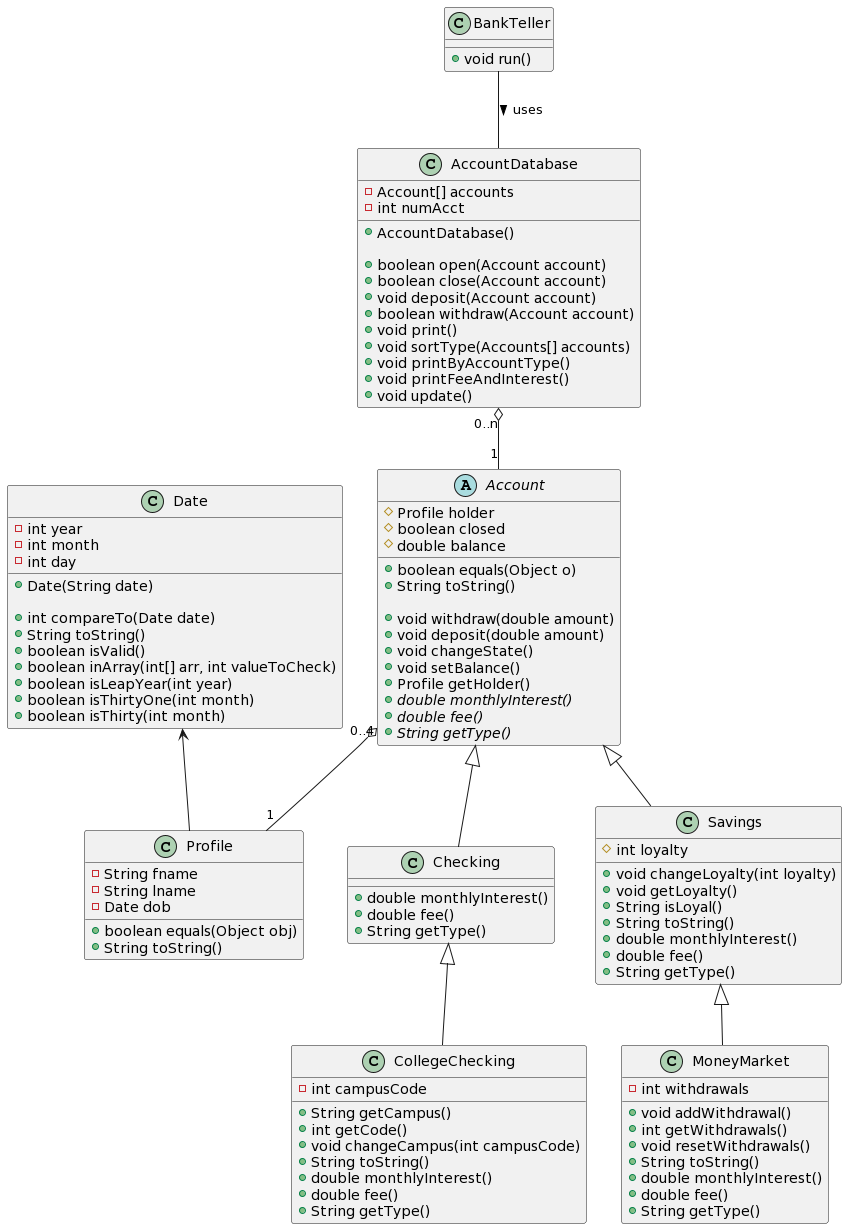

The diagram above was rendered by PlantUML. Its source (embedded in the PNG):
@startuml
abstract class Account {

#Profile holder
#boolean closed
#double balance

+boolean equals(Object o)
+String toString()

+void withdraw(double amount)
+void deposit(double amount)
+void changeState()
+void setBalance()
+Profile getHolder()
+{abstract} double monthlyInterest()
+{abstract} double fee()
+{abstract} String getType()
}

class Checking {

+double monthlyInterest()
+double fee()
+String getType()

}

class CollegeChecking {
-int campusCode

+String getCampus()
+int getCode()
+void changeCampus(int campusCode)
+String toString()
+double monthlyInterest()
+double fee()
+String getType()

}


class Savings {
#int loyalty

+void changeLoyalty(int loyalty)
+void getLoyalty()
+String isLoyal()
+String toString()
+double monthlyInterest()
+double fee()
+String getType()

}


class MoneyMarket {
-int withdrawals

+void addWithdrawal()
+int getWithdrawals()
+void resetWithdrawals()
+String toString()
+double monthlyInterest()
+double fee()
+String getType()

}

class Profile {

-String fname
-String lname
-Date dob

+boolean equals(Object obj)
+String toString()
}

class AccountDatabase {

-Account[] accounts
-int numAcct

+AccountDatabase()

+boolean open(Account account)
+boolean close(Account account)
+void deposit(Account account)
+boolean withdraw(Account account)
+void print()
+void sortType(Accounts[] accounts)
+void printByAccountType()
+void printFeeAndInterest()
+void update()
}

class BankTeller {

+void run()

}

class Date {

-int year
-int month
-int day

+Date(String date)

+int compareTo(Date date)
+String toString()
+boolean isValid()
+boolean inArray(int[] arr, int valueToCheck)
+boolean isLeapYear(int year)
+boolean isThirtyOne(int month)
+boolean isThirty(int month)
}

BankTeller -- AccountDatabase : uses >
AccountDatabase "0..n" o-- "1" Account
Account <|-- Checking
Account <|-- Savings
Checking <|-- CollegeChecking
Savings <|-- MoneyMarket
Account "0..4" o-- "1" Profile
Date <-- Profile
@enduml